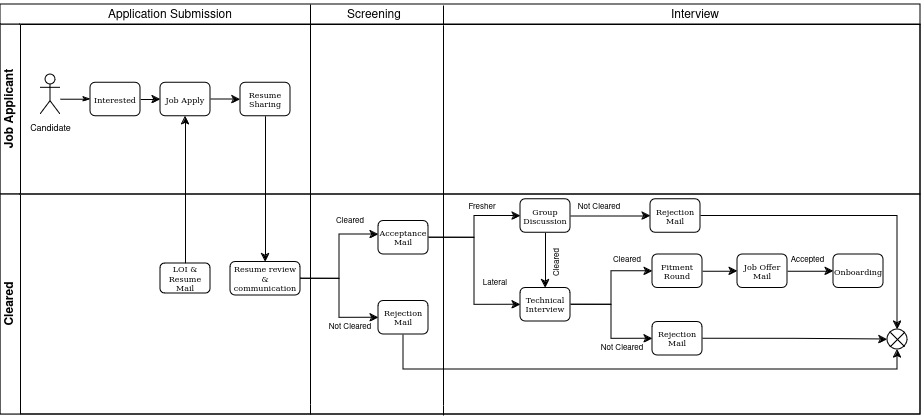

The diagram above was exported from draw.io. Its source (the exported page's mxGraphModel, read from the mxfile embedded in the PNG):
<mxGraphModel dx="1196" dy="547" grid="1" gridSize="10" guides="1" tooltips="1" connect="1" arrows="1" fold="1" page="1" pageScale="1" pageWidth="1100" pageHeight="850" background="none" math="0" shadow="0">
  <root>
    <mxCell id="0" />
    <mxCell id="1" parent="0" />
    <mxCell id="2b4e8129b02d487f-1" value="" style="swimlane;html=1;childLayout=stackLayout;horizontal=1;startSize=20;horizontalStack=0;rounded=0;shadow=0;labelBackgroundColor=none;strokeWidth=1;fontFamily=Verdana;fontSize=8;align=center;" parent="1" vertex="1">
      <mxGeometry x="190" y="20" width="920" height="410" as="geometry" />
    </mxCell>
    <mxCell id="m5B93Pao-HTKoixWu3EM-114" value="" style="endArrow=none;html=1;rounded=0;" edge="1" parent="2b4e8129b02d487f-1">
      <mxGeometry width="50" height="50" relative="1" as="geometry">
        <mxPoint x="310" y="20" as="sourcePoint" />
        <mxPoint x="310" as="targetPoint" />
      </mxGeometry>
    </mxCell>
    <mxCell id="2b4e8129b02d487f-2" value="Job Applicant" style="swimlane;html=1;startSize=20;horizontal=0;" parent="2b4e8129b02d487f-1" vertex="1">
      <mxGeometry y="20" width="920" height="170" as="geometry" />
    </mxCell>
    <mxCell id="2b4e8129b02d487f-18" style="edgeStyle=orthogonalEdgeStyle;rounded=0;html=1;labelBackgroundColor=none;startArrow=none;startFill=0;startSize=5;endArrow=classicThin;endFill=1;endSize=5;jettySize=auto;orthogonalLoop=1;strokeWidth=1;fontFamily=Verdana;fontSize=8" parent="2b4e8129b02d487f-2" edge="1">
      <mxGeometry relative="1" as="geometry">
        <mxPoint x="59.99997278909109" y="74.71857142857135" as="sourcePoint" />
        <mxPoint x="90" y="74.71857142857135" as="targetPoint" />
      </mxGeometry>
    </mxCell>
    <mxCell id="m5B93Pao-HTKoixWu3EM-15" style="edgeStyle=orthogonalEdgeStyle;rounded=0;orthogonalLoop=1;jettySize=auto;html=1;exitX=1;exitY=0.5;exitDx=0;exitDy=0;entryX=0;entryY=0.5;entryDx=0;entryDy=0;" edge="1" parent="2b4e8129b02d487f-2" source="2b4e8129b02d487f-6" target="2b4e8129b02d487f-7">
      <mxGeometry relative="1" as="geometry" />
    </mxCell>
    <mxCell id="2b4e8129b02d487f-6" value="Interested" style="rounded=1;whiteSpace=wrap;html=1;shadow=0;labelBackgroundColor=none;strokeWidth=1;fontFamily=Verdana;fontSize=8;align=center;" parent="2b4e8129b02d487f-2" vertex="1">
      <mxGeometry x="90" y="58.25" width="50" height="33.5" as="geometry" />
    </mxCell>
    <mxCell id="m5B93Pao-HTKoixWu3EM-14" style="edgeStyle=orthogonalEdgeStyle;rounded=0;orthogonalLoop=1;jettySize=auto;html=1;exitX=1;exitY=0.5;exitDx=0;exitDy=0;" edge="1" parent="2b4e8129b02d487f-2" source="2b4e8129b02d487f-7" target="m5B93Pao-HTKoixWu3EM-9">
      <mxGeometry relative="1" as="geometry" />
    </mxCell>
    <mxCell id="2b4e8129b02d487f-7" value="Job Apply" style="rounded=1;whiteSpace=wrap;html=1;shadow=0;labelBackgroundColor=none;strokeWidth=1;fontFamily=Verdana;fontSize=8;align=center;" parent="2b4e8129b02d487f-2" vertex="1">
      <mxGeometry x="160" y="58.25" width="50" height="33.5" as="geometry" />
    </mxCell>
    <mxCell id="m5B93Pao-HTKoixWu3EM-4" value="&lt;font style=&quot;font-size: 9px;&quot;&gt;Candidate&lt;/font&gt;" style="shape=umlActor;verticalLabelPosition=bottom;verticalAlign=top;html=1;outlineConnect=0;" vertex="1" parent="2b4e8129b02d487f-2">
      <mxGeometry x="40" y="50" width="20" height="40" as="geometry" />
    </mxCell>
    <mxCell id="m5B93Pao-HTKoixWu3EM-9" value="Resume Sharing" style="rounded=1;whiteSpace=wrap;html=1;shadow=0;labelBackgroundColor=none;strokeWidth=1;fontFamily=Verdana;fontSize=8;align=center;" vertex="1" parent="2b4e8129b02d487f-2">
      <mxGeometry x="240" y="58.25" width="50" height="33.5" as="geometry" />
    </mxCell>
    <mxCell id="m5B93Pao-HTKoixWu3EM-18" style="edgeStyle=orthogonalEdgeStyle;rounded=0;orthogonalLoop=1;jettySize=auto;html=1;exitX=0.5;exitY=0;exitDx=0;exitDy=0;entryX=0.5;entryY=1;entryDx=0;entryDy=0;" edge="1" parent="2b4e8129b02d487f-1" source="2b4e8129b02d487f-12" target="2b4e8129b02d487f-7">
      <mxGeometry relative="1" as="geometry" />
    </mxCell>
    <mxCell id="m5B93Pao-HTKoixWu3EM-21" style="edgeStyle=orthogonalEdgeStyle;rounded=0;orthogonalLoop=1;jettySize=auto;html=1;exitX=0.5;exitY=1;exitDx=0;exitDy=0;entryX=0.5;entryY=0;entryDx=0;entryDy=0;" edge="1" parent="2b4e8129b02d487f-1" source="m5B93Pao-HTKoixWu3EM-9" target="m5B93Pao-HTKoixWu3EM-17">
      <mxGeometry relative="1" as="geometry" />
    </mxCell>
    <mxCell id="m5B93Pao-HTKoixWu3EM-115" value="" style="endArrow=none;html=1;rounded=0;" edge="1" parent="2b4e8129b02d487f-1">
      <mxGeometry width="50" height="50" relative="1" as="geometry">
        <mxPoint x="443" y="21" as="sourcePoint" />
        <mxPoint x="443" y="1" as="targetPoint" />
      </mxGeometry>
    </mxCell>
    <mxCell id="2b4e8129b02d487f-3" value="Cleared" style="swimlane;html=1;startSize=20;horizontal=0;" parent="2b4e8129b02d487f-1" vertex="1">
      <mxGeometry y="190" width="920" height="220" as="geometry" />
    </mxCell>
    <mxCell id="2b4e8129b02d487f-12" value="LOI &amp;amp; Resume Mail" style="rounded=1;whiteSpace=wrap;html=1;shadow=0;labelBackgroundColor=none;strokeWidth=1;fontFamily=Verdana;fontSize=8;align=center;" parent="2b4e8129b02d487f-3" vertex="1">
      <mxGeometry x="160" y="69" width="50" height="30" as="geometry" />
    </mxCell>
    <mxCell id="m5B93Pao-HTKoixWu3EM-25" style="edgeStyle=orthogonalEdgeStyle;rounded=0;orthogonalLoop=1;jettySize=auto;html=1;exitX=1;exitY=0.5;exitDx=0;exitDy=0;entryX=0;entryY=0.5;entryDx=0;entryDy=0;" edge="1" parent="2b4e8129b02d487f-3" source="m5B93Pao-HTKoixWu3EM-17" target="m5B93Pao-HTKoixWu3EM-23">
      <mxGeometry relative="1" as="geometry" />
    </mxCell>
    <mxCell id="m5B93Pao-HTKoixWu3EM-17" value="Resume review &amp;amp; communication" style="rounded=1;whiteSpace=wrap;html=1;shadow=0;labelBackgroundColor=none;strokeWidth=1;fontFamily=Verdana;fontSize=8;align=center;" vertex="1" parent="2b4e8129b02d487f-3">
      <mxGeometry x="230" y="67.5" width="70" height="33.5" as="geometry" />
    </mxCell>
    <mxCell id="m5B93Pao-HTKoixWu3EM-66" style="edgeStyle=orthogonalEdgeStyle;rounded=0;orthogonalLoop=1;jettySize=auto;html=1;exitX=1;exitY=0.5;exitDx=0;exitDy=0;" edge="1" parent="2b4e8129b02d487f-3" source="m5B93Pao-HTKoixWu3EM-22" target="m5B93Pao-HTKoixWu3EM-37">
      <mxGeometry relative="1" as="geometry" />
    </mxCell>
    <mxCell id="m5B93Pao-HTKoixWu3EM-67" style="edgeStyle=orthogonalEdgeStyle;rounded=0;orthogonalLoop=1;jettySize=auto;html=1;exitX=1;exitY=0.5;exitDx=0;exitDy=0;entryX=0;entryY=0.5;entryDx=0;entryDy=0;" edge="1" parent="2b4e8129b02d487f-3" source="m5B93Pao-HTKoixWu3EM-22" target="m5B93Pao-HTKoixWu3EM-65">
      <mxGeometry relative="1" as="geometry" />
    </mxCell>
    <mxCell id="m5B93Pao-HTKoixWu3EM-22" value="&lt;div&gt;Acceptance&lt;/div&gt;&lt;div&gt;Mail&lt;br&gt;&lt;/div&gt;" style="rounded=1;whiteSpace=wrap;html=1;shadow=0;labelBackgroundColor=none;strokeWidth=1;fontFamily=Verdana;fontSize=8;align=center;" vertex="1" parent="2b4e8129b02d487f-3">
      <mxGeometry x="378" y="26.5" width="50" height="33.5" as="geometry" />
    </mxCell>
    <mxCell id="m5B93Pao-HTKoixWu3EM-27" style="edgeStyle=orthogonalEdgeStyle;rounded=0;orthogonalLoop=1;jettySize=auto;html=1;exitX=0.5;exitY=1;exitDx=0;exitDy=0;entryX=0.5;entryY=1;entryDx=0;entryDy=0;" edge="1" parent="2b4e8129b02d487f-3" source="m5B93Pao-HTKoixWu3EM-23" target="m5B93Pao-HTKoixWu3EM-26">
      <mxGeometry relative="1" as="geometry">
        <mxPoint x="570" y="113.42857142857144" as="targetPoint" />
      </mxGeometry>
    </mxCell>
    <mxCell id="m5B93Pao-HTKoixWu3EM-23" value="Rejection Mail" style="rounded=1;whiteSpace=wrap;html=1;shadow=0;labelBackgroundColor=none;strokeWidth=1;fontFamily=Verdana;fontSize=8;align=center;" vertex="1" parent="2b4e8129b02d487f-3">
      <mxGeometry x="378" y="106.5" width="50" height="33.5" as="geometry" />
    </mxCell>
    <mxCell id="m5B93Pao-HTKoixWu3EM-24" style="edgeStyle=orthogonalEdgeStyle;rounded=0;orthogonalLoop=1;jettySize=auto;html=1;exitX=1;exitY=0.5;exitDx=0;exitDy=0;entryX=0;entryY=0.403;entryDx=0;entryDy=0;entryPerimeter=0;" edge="1" parent="2b4e8129b02d487f-3" source="m5B93Pao-HTKoixWu3EM-17" target="m5B93Pao-HTKoixWu3EM-22">
      <mxGeometry relative="1" as="geometry" />
    </mxCell>
    <mxCell id="m5B93Pao-HTKoixWu3EM-26" value="" style="shape=sumEllipse;perimeter=ellipsePerimeter;whiteSpace=wrap;html=1;backgroundOutline=1;" vertex="1" parent="2b4e8129b02d487f-3">
      <mxGeometry x="887" y="135" width="20" height="20" as="geometry" />
    </mxCell>
    <mxCell id="m5B93Pao-HTKoixWu3EM-30" value="&lt;font style=&quot;font-size: 8px;&quot;&gt;Not Cleared&lt;/font&gt;" style="text;html=1;align=center;verticalAlign=middle;whiteSpace=wrap;rounded=0;" vertex="1" parent="2b4e8129b02d487f-3">
      <mxGeometry x="325" y="122" width="50" height="20" as="geometry" />
    </mxCell>
    <mxCell id="m5B93Pao-HTKoixWu3EM-29" value="&lt;font style=&quot;font-size: 8px;&quot;&gt;Cleared&lt;/font&gt;" style="text;html=1;align=center;verticalAlign=middle;whiteSpace=wrap;rounded=0;" vertex="1" parent="2b4e8129b02d487f-3">
      <mxGeometry x="340" y="20.5" width="20" height="10" as="geometry" />
    </mxCell>
    <mxCell id="m5B93Pao-HTKoixWu3EM-106" style="edgeStyle=orthogonalEdgeStyle;rounded=0;orthogonalLoop=1;jettySize=auto;html=1;exitX=1;exitY=0.5;exitDx=0;exitDy=0;entryX=0;entryY=0.5;entryDx=0;entryDy=0;" edge="1" parent="2b4e8129b02d487f-3" source="m5B93Pao-HTKoixWu3EM-37" target="m5B93Pao-HTKoixWu3EM-105">
      <mxGeometry relative="1" as="geometry" />
    </mxCell>
    <mxCell id="m5B93Pao-HTKoixWu3EM-107" style="edgeStyle=orthogonalEdgeStyle;rounded=0;orthogonalLoop=1;jettySize=auto;html=1;exitX=0.5;exitY=1;exitDx=0;exitDy=0;entryX=0.5;entryY=0;entryDx=0;entryDy=0;" edge="1" parent="2b4e8129b02d487f-3" source="m5B93Pao-HTKoixWu3EM-37" target="m5B93Pao-HTKoixWu3EM-65">
      <mxGeometry relative="1" as="geometry" />
    </mxCell>
    <mxCell id="m5B93Pao-HTKoixWu3EM-37" value="&lt;div&gt;Group&lt;/div&gt;&lt;div&gt;Discussion&lt;br&gt;&lt;/div&gt;" style="rounded=1;whiteSpace=wrap;html=1;shadow=0;labelBackgroundColor=none;strokeWidth=1;fontFamily=Verdana;fontSize=8;align=center;" vertex="1" parent="2b4e8129b02d487f-3">
      <mxGeometry x="520" y="4.75" width="50" height="33.5" as="geometry" />
    </mxCell>
    <mxCell id="m5B93Pao-HTKoixWu3EM-111" style="edgeStyle=orthogonalEdgeStyle;rounded=0;orthogonalLoop=1;jettySize=auto;html=1;exitX=1;exitY=0.5;exitDx=0;exitDy=0;entryX=0;entryY=0.5;entryDx=0;entryDy=0;" edge="1" parent="2b4e8129b02d487f-3" source="m5B93Pao-HTKoixWu3EM-65" target="m5B93Pao-HTKoixWu3EM-103">
      <mxGeometry relative="1" as="geometry" />
    </mxCell>
    <mxCell id="m5B93Pao-HTKoixWu3EM-112" style="edgeStyle=orthogonalEdgeStyle;rounded=0;orthogonalLoop=1;jettySize=auto;html=1;exitX=1;exitY=0.5;exitDx=0;exitDy=0;entryX=0;entryY=0.5;entryDx=0;entryDy=0;" edge="1" parent="2b4e8129b02d487f-3" source="m5B93Pao-HTKoixWu3EM-65" target="m5B93Pao-HTKoixWu3EM-104">
      <mxGeometry relative="1" as="geometry" />
    </mxCell>
    <mxCell id="m5B93Pao-HTKoixWu3EM-65" value="&lt;div&gt;Technical &lt;br&gt;&lt;/div&gt;&lt;div&gt;Interview&lt;br&gt;&lt;/div&gt;" style="rounded=1;whiteSpace=wrap;html=1;shadow=0;labelBackgroundColor=none;strokeWidth=1;fontFamily=Verdana;fontSize=8;align=center;" vertex="1" parent="2b4e8129b02d487f-3">
      <mxGeometry x="520" y="93.5" width="50" height="33.5" as="geometry" />
    </mxCell>
    <mxCell id="m5B93Pao-HTKoixWu3EM-69" value="&lt;font style=&quot;font-size: 8px;&quot;&gt;Lateral&lt;/font&gt;" style="text;html=1;align=center;verticalAlign=middle;whiteSpace=wrap;rounded=0;" vertex="1" parent="2b4e8129b02d487f-3">
      <mxGeometry x="470" y="78" width="50" height="20" as="geometry" />
    </mxCell>
    <mxCell id="m5B93Pao-HTKoixWu3EM-126" style="edgeStyle=orthogonalEdgeStyle;rounded=0;orthogonalLoop=1;jettySize=auto;html=1;exitX=1;exitY=0.5;exitDx=0;exitDy=0;entryX=0;entryY=0.5;entryDx=0;entryDy=0;" edge="1" parent="2b4e8129b02d487f-3" source="m5B93Pao-HTKoixWu3EM-103" target="m5B93Pao-HTKoixWu3EM-123">
      <mxGeometry relative="1" as="geometry" />
    </mxCell>
    <mxCell id="m5B93Pao-HTKoixWu3EM-103" value="&lt;div&gt;Fitment&lt;br&gt;&lt;/div&gt;&lt;div&gt;Round&lt;br&gt;&lt;/div&gt;" style="rounded=1;whiteSpace=wrap;html=1;shadow=0;labelBackgroundColor=none;strokeWidth=1;fontFamily=Verdana;fontSize=8;align=center;" vertex="1" parent="2b4e8129b02d487f-3">
      <mxGeometry x="652" y="60" width="50" height="33.5" as="geometry" />
    </mxCell>
    <mxCell id="m5B93Pao-HTKoixWu3EM-118" style="edgeStyle=orthogonalEdgeStyle;rounded=0;orthogonalLoop=1;jettySize=auto;html=1;exitX=1;exitY=0.5;exitDx=0;exitDy=0;entryX=0;entryY=0.5;entryDx=0;entryDy=0;" edge="1" parent="2b4e8129b02d487f-3" source="m5B93Pao-HTKoixWu3EM-104" target="m5B93Pao-HTKoixWu3EM-26">
      <mxGeometry relative="1" as="geometry">
        <mxPoint x="859" y="144" as="targetPoint" />
      </mxGeometry>
    </mxCell>
    <mxCell id="m5B93Pao-HTKoixWu3EM-104" value="Rejection Mail" style="rounded=1;whiteSpace=wrap;html=1;shadow=0;labelBackgroundColor=none;strokeWidth=1;fontFamily=Verdana;fontSize=8;align=center;" vertex="1" parent="2b4e8129b02d487f-3">
      <mxGeometry x="652" y="127.5" width="50" height="33.5" as="geometry" />
    </mxCell>
    <mxCell id="m5B93Pao-HTKoixWu3EM-108" style="edgeStyle=orthogonalEdgeStyle;rounded=0;orthogonalLoop=1;jettySize=auto;html=1;exitX=1;exitY=0.5;exitDx=0;exitDy=0;entryX=0.5;entryY=0;entryDx=0;entryDy=0;" edge="1" parent="2b4e8129b02d487f-3" source="m5B93Pao-HTKoixWu3EM-105" target="m5B93Pao-HTKoixWu3EM-26">
      <mxGeometry relative="1" as="geometry" />
    </mxCell>
    <mxCell id="m5B93Pao-HTKoixWu3EM-105" value="Rejection Mail" style="rounded=1;whiteSpace=wrap;html=1;shadow=0;labelBackgroundColor=none;strokeWidth=1;fontFamily=Verdana;fontSize=8;align=center;" vertex="1" parent="2b4e8129b02d487f-3">
      <mxGeometry x="650" y="4.75" width="50" height="33.5" as="geometry" />
    </mxCell>
    <mxCell id="m5B93Pao-HTKoixWu3EM-109" value="&lt;font style=&quot;font-size: 8px;&quot;&gt;Cleared&lt;/font&gt;" style="text;html=1;align=center;verticalAlign=middle;whiteSpace=wrap;rounded=0;rotation=270;" vertex="1" parent="2b4e8129b02d487f-3">
      <mxGeometry x="529.5" y="56.5" width="51" height="22" as="geometry" />
    </mxCell>
    <mxCell id="m5B93Pao-HTKoixWu3EM-110" value="&lt;font style=&quot;font-size: 8px;&quot;&gt;Not Cleared&lt;/font&gt;" style="text;html=1;align=center;verticalAlign=middle;whiteSpace=wrap;rounded=0;" vertex="1" parent="2b4e8129b02d487f-3">
      <mxGeometry x="574" y="2" width="50" height="20" as="geometry" />
    </mxCell>
    <mxCell id="m5B93Pao-HTKoixWu3EM-116" value="&lt;font style=&quot;font-size: 8px;&quot;&gt;Cleared&lt;/font&gt;" style="text;html=1;align=center;verticalAlign=middle;whiteSpace=wrap;rounded=0;" vertex="1" parent="2b4e8129b02d487f-3">
      <mxGeometry x="617" y="60" width="20" height="10.5" as="geometry" />
    </mxCell>
    <mxCell id="m5B93Pao-HTKoixWu3EM-117" value="&lt;font style=&quot;font-size: 8px;&quot;&gt;Not Cleared&lt;/font&gt;" style="text;html=1;align=center;verticalAlign=middle;whiteSpace=wrap;rounded=0;" vertex="1" parent="2b4e8129b02d487f-3">
      <mxGeometry x="597" y="143" width="50" height="20" as="geometry" />
    </mxCell>
    <mxCell id="m5B93Pao-HTKoixWu3EM-127" style="edgeStyle=orthogonalEdgeStyle;rounded=0;orthogonalLoop=1;jettySize=auto;html=1;exitX=1;exitY=0.5;exitDx=0;exitDy=0;entryX=0;entryY=0.5;entryDx=0;entryDy=0;" edge="1" parent="2b4e8129b02d487f-3" source="m5B93Pao-HTKoixWu3EM-123" target="m5B93Pao-HTKoixWu3EM-124">
      <mxGeometry relative="1" as="geometry" />
    </mxCell>
    <mxCell id="m5B93Pao-HTKoixWu3EM-123" value="Job Offer Mail" style="rounded=1;whiteSpace=wrap;html=1;shadow=0;labelBackgroundColor=none;strokeWidth=1;fontFamily=Verdana;fontSize=8;align=center;" vertex="1" parent="2b4e8129b02d487f-3">
      <mxGeometry x="737" y="60" width="50" height="33.5" as="geometry" />
    </mxCell>
    <mxCell id="m5B93Pao-HTKoixWu3EM-124" value="Onboarding" style="rounded=1;whiteSpace=wrap;html=1;shadow=0;labelBackgroundColor=none;strokeWidth=1;fontFamily=Verdana;fontSize=8;align=center;" vertex="1" parent="2b4e8129b02d487f-3">
      <mxGeometry x="833" y="60" width="50" height="33.5" as="geometry" />
    </mxCell>
    <mxCell id="m5B93Pao-HTKoixWu3EM-132" value="&lt;font style=&quot;font-size: 8px;&quot;&gt;Accepted&lt;/font&gt;" style="text;html=1;align=center;verticalAlign=middle;whiteSpace=wrap;rounded=0;" vertex="1" parent="2b4e8129b02d487f-3">
      <mxGeometry x="786" y="61" width="43" height="8.25" as="geometry" />
    </mxCell>
    <mxCell id="m5B93Pao-HTKoixWu3EM-31" value="" style="endArrow=none;html=1;rounded=0;" edge="1" parent="1">
      <mxGeometry width="50" height="50" relative="1" as="geometry">
        <mxPoint x="500" y="420" as="sourcePoint" />
        <mxPoint x="500" y="40" as="targetPoint" />
      </mxGeometry>
    </mxCell>
    <mxCell id="m5B93Pao-HTKoixWu3EM-102" value="&lt;font style=&quot;font-size: 8px;&quot;&gt;Fresher&lt;/font&gt;" style="text;html=1;align=center;verticalAlign=middle;whiteSpace=wrap;rounded=0;" vertex="1" parent="1">
      <mxGeometry x="662" y="217" width="20" height="10" as="geometry" />
    </mxCell>
    <mxCell id="m5B93Pao-HTKoixWu3EM-113" value="" style="endArrow=none;html=1;rounded=0;" edge="1" parent="1">
      <mxGeometry width="50" height="50" relative="1" as="geometry">
        <mxPoint x="633" y="421" as="sourcePoint" />
        <mxPoint x="633" y="41" as="targetPoint" />
      </mxGeometry>
    </mxCell>
    <mxCell id="m5B93Pao-HTKoixWu3EM-135" value="Application Submission" style="text;html=1;align=center;verticalAlign=middle;whiteSpace=wrap;rounded=0;" vertex="1" parent="1">
      <mxGeometry x="260" y="16" width="200" height="30" as="geometry" />
    </mxCell>
    <mxCell id="m5B93Pao-HTKoixWu3EM-136" value="Screening" style="text;html=1;align=center;verticalAlign=middle;whiteSpace=wrap;rounded=0;" vertex="1" parent="1">
      <mxGeometry x="464" y="16" width="200" height="30" as="geometry" />
    </mxCell>
    <mxCell id="m5B93Pao-HTKoixWu3EM-137" value="Interview" style="text;html=1;align=center;verticalAlign=middle;whiteSpace=wrap;rounded=0;" vertex="1" parent="1">
      <mxGeometry x="785" y="16" width="200" height="30" as="geometry" />
    </mxCell>
    <mxCell id="m5B93Pao-HTKoixWu3EM-138" value="" style="endArrow=none;html=1;rounded=0;" edge="1" parent="1">
      <mxGeometry width="50" height="50" relative="1" as="geometry">
        <mxPoint x="500" y="420" as="sourcePoint" />
        <mxPoint x="500" y="430" as="targetPoint" />
      </mxGeometry>
    </mxCell>
    <mxCell id="m5B93Pao-HTKoixWu3EM-139" value="" style="endArrow=none;html=1;rounded=0;" edge="1" parent="1">
      <mxGeometry width="50" height="50" relative="1" as="geometry">
        <mxPoint x="633" y="421" as="sourcePoint" />
        <mxPoint x="633" y="431" as="targetPoint" />
      </mxGeometry>
    </mxCell>
  </root>
</mxGraphModel>